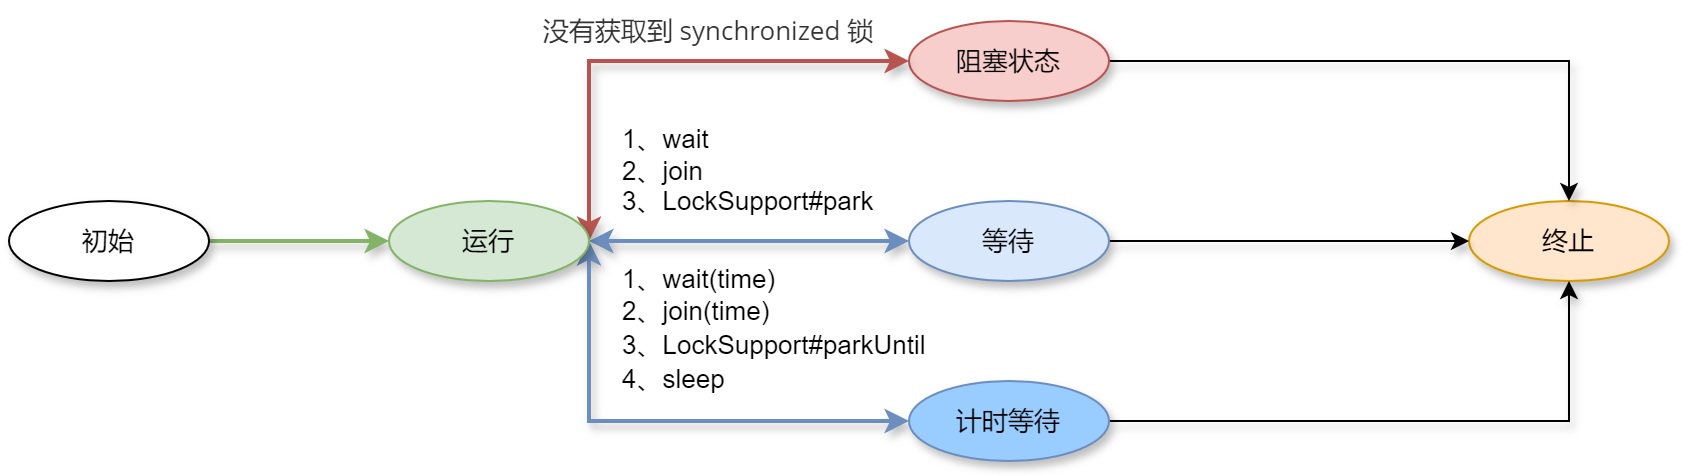

The diagram above was exported from draw.io. Its source (the exported page's mxGraphModel, read from the mxfile embedded in the PNG):
<mxGraphModel dx="1050" dy="629" grid="1" gridSize="10" guides="1" tooltips="1" connect="1" arrows="1" fold="1" page="1" pageScale="1" pageWidth="1654" pageHeight="2336" math="0" shadow="0">
  <root>
    <mxCell id="0" />
    <mxCell id="1" parent="0" />
    <mxCell id="Pzs-qW3fLM_5K2oZGlJN-7" style="edgeStyle=orthogonalEdgeStyle;rounded=0;orthogonalLoop=1;jettySize=auto;html=1;entryX=0;entryY=0.5;entryDx=0;entryDy=0;shadow=1;fontSize=13;strokeWidth=2;strokeColor=#82b366;align=center;verticalAlign=middle;fontFamily=Helvetica;fontColor=default;fillColor=#d5e8d4;" edge="1" parent="1" source="Pzs-qW3fLM_5K2oZGlJN-1" target="Pzs-qW3fLM_5K2oZGlJN-4">
      <mxGeometry relative="1" as="geometry" />
    </mxCell>
    <mxCell id="Pzs-qW3fLM_5K2oZGlJN-1" value="初始" style="ellipse;whiteSpace=wrap;html=1;shadow=1;fontSize=13;" vertex="1" parent="1">
      <mxGeometry x="70" y="280" width="100" height="40" as="geometry" />
    </mxCell>
    <mxCell id="Pzs-qW3fLM_5K2oZGlJN-2" value="终止" style="ellipse;whiteSpace=wrap;html=1;fillColor=#ffe6cc;strokeColor=#d79b00;shadow=1;fontSize=13;" vertex="1" parent="1">
      <mxGeometry x="800" y="280" width="100" height="40" as="geometry" />
    </mxCell>
    <mxCell id="Pzs-qW3fLM_5K2oZGlJN-11" style="rounded=0;orthogonalLoop=1;jettySize=auto;html=1;exitX=1;exitY=0.5;exitDx=0;exitDy=0;shadow=1;fontSize=13;" edge="1" parent="1" source="Pzs-qW3fLM_5K2oZGlJN-3" target="Pzs-qW3fLM_5K2oZGlJN-2">
      <mxGeometry relative="1" as="geometry">
        <Array as="points">
          <mxPoint x="850" y="210" />
        </Array>
      </mxGeometry>
    </mxCell>
    <mxCell id="Pzs-qW3fLM_5K2oZGlJN-3" value="阻塞状态" style="ellipse;whiteSpace=wrap;html=1;fillColor=#f8cecc;strokeColor=#b85450;shadow=1;fontSize=13;" vertex="1" parent="1">
      <mxGeometry x="520" y="190" width="100" height="40" as="geometry" />
    </mxCell>
    <mxCell id="Pzs-qW3fLM_5K2oZGlJN-8" style="rounded=0;orthogonalLoop=1;jettySize=auto;html=1;entryX=0;entryY=0.5;entryDx=0;entryDy=0;exitX=1;exitY=0.5;exitDx=0;exitDy=0;shadow=1;strokeColor=#b85450;align=center;verticalAlign=middle;fontFamily=Helvetica;fontSize=13;fontColor=default;fillColor=#f8cecc;strokeWidth=2;startArrow=classic;startFill=1;" edge="1" parent="1" source="Pzs-qW3fLM_5K2oZGlJN-4" target="Pzs-qW3fLM_5K2oZGlJN-3">
      <mxGeometry relative="1" as="geometry">
        <Array as="points">
          <mxPoint x="360" y="210" />
        </Array>
      </mxGeometry>
    </mxCell>
    <mxCell id="Pzs-qW3fLM_5K2oZGlJN-9" style="edgeStyle=orthogonalEdgeStyle;rounded=0;orthogonalLoop=1;jettySize=auto;html=1;entryX=0;entryY=0.5;entryDx=0;entryDy=0;shadow=1;strokeColor=#6c8ebf;align=center;verticalAlign=middle;fontFamily=Helvetica;fontSize=13;fontColor=default;fillColor=#dae8fc;strokeWidth=2;startArrow=classic;startFill=1;" edge="1" parent="1" source="Pzs-qW3fLM_5K2oZGlJN-4" target="Pzs-qW3fLM_5K2oZGlJN-5">
      <mxGeometry relative="1" as="geometry" />
    </mxCell>
    <mxCell id="Pzs-qW3fLM_5K2oZGlJN-10" style="rounded=0;orthogonalLoop=1;jettySize=auto;html=1;entryX=0;entryY=0.5;entryDx=0;entryDy=0;exitX=1;exitY=0.5;exitDx=0;exitDy=0;shadow=1;strokeColor=#6c8ebf;align=center;verticalAlign=middle;fontFamily=Helvetica;fontSize=13;fontColor=default;fillColor=#99CCFF;strokeWidth=2;startArrow=classic;startFill=1;" edge="1" parent="1" source="Pzs-qW3fLM_5K2oZGlJN-4" target="Pzs-qW3fLM_5K2oZGlJN-6">
      <mxGeometry relative="1" as="geometry">
        <Array as="points">
          <mxPoint x="360" y="390" />
        </Array>
      </mxGeometry>
    </mxCell>
    <mxCell id="Pzs-qW3fLM_5K2oZGlJN-4" value="运行" style="ellipse;whiteSpace=wrap;html=1;fillColor=#d5e8d4;strokeColor=#82b366;shadow=1;fontSize=13;" vertex="1" parent="1">
      <mxGeometry x="260" y="280" width="100" height="40" as="geometry" />
    </mxCell>
    <mxCell id="Pzs-qW3fLM_5K2oZGlJN-12" style="edgeStyle=orthogonalEdgeStyle;rounded=0;orthogonalLoop=1;jettySize=auto;html=1;entryX=0;entryY=0.5;entryDx=0;entryDy=0;shadow=1;fontSize=13;" edge="1" parent="1" source="Pzs-qW3fLM_5K2oZGlJN-5" target="Pzs-qW3fLM_5K2oZGlJN-2">
      <mxGeometry relative="1" as="geometry" />
    </mxCell>
    <mxCell id="Pzs-qW3fLM_5K2oZGlJN-5" value="等待" style="ellipse;whiteSpace=wrap;html=1;fillColor=#dae8fc;strokeColor=#6c8ebf;shadow=1;fontSize=13;" vertex="1" parent="1">
      <mxGeometry x="520" y="280" width="100" height="40" as="geometry" />
    </mxCell>
    <mxCell id="Pzs-qW3fLM_5K2oZGlJN-13" style="rounded=0;orthogonalLoop=1;jettySize=auto;html=1;entryX=0.5;entryY=1;entryDx=0;entryDy=0;exitX=1;exitY=0.5;exitDx=0;exitDy=0;shadow=1;fontSize=13;" edge="1" parent="1" source="Pzs-qW3fLM_5K2oZGlJN-6" target="Pzs-qW3fLM_5K2oZGlJN-2">
      <mxGeometry relative="1" as="geometry">
        <Array as="points">
          <mxPoint x="850" y="390" />
        </Array>
      </mxGeometry>
    </mxCell>
    <mxCell id="Pzs-qW3fLM_5K2oZGlJN-6" value="计时等待" style="ellipse;whiteSpace=wrap;html=1;fillColor=#99CCFF;strokeColor=#6c8ebf;shadow=1;fontSize=13;" vertex="1" parent="1">
      <mxGeometry x="520" y="370" width="100" height="40" as="geometry" />
    </mxCell>
    <mxCell id="Pzs-qW3fLM_5K2oZGlJN-14" value="&lt;span style=&quot;color: rgb(51, 51, 51); font-family: &amp;quot;Open Sans&amp;quot;, &amp;quot;Clear Sans&amp;quot;, &amp;quot;Helvetica Neue&amp;quot;, Helvetica, Arial, sans-serif; orphans: 4; text-align: left; white-space-collapse: preserve; background-color: rgb(255, 255, 255); font-size: 13px;&quot;&gt;&lt;font style=&quot;font-size: 13px;&quot;&gt;没有获取到 synchronized 锁&lt;/font&gt;&lt;/span&gt;" style="text;html=1;align=center;verticalAlign=middle;whiteSpace=wrap;rounded=0;fontSize=13;fillColor=none;" vertex="1" parent="1">
      <mxGeometry x="305" y="180" width="230" height="30" as="geometry" />
    </mxCell>
    <mxCell id="Pzs-qW3fLM_5K2oZGlJN-15" value="&lt;font style=&quot;font-size: 13px;&quot;&gt;1、wait&lt;/font&gt;&lt;div style=&quot;font-size: 13px;&quot;&gt;&lt;font style=&quot;font-size: 13px;&quot;&gt;2、join&lt;/font&gt;&lt;/div&gt;&lt;div style=&quot;font-size: 13px;&quot;&gt;&lt;font style=&quot;font-size: 13px;&quot;&gt;3、LockSupport#park&lt;/font&gt;&lt;/div&gt;" style="text;html=1;align=left;verticalAlign=middle;whiteSpace=wrap;rounded=0;labelBackgroundColor=none;fontSize=13;" vertex="1" parent="1">
      <mxGeometry x="375" y="240" width="155" height="50" as="geometry" />
    </mxCell>
    <mxCell id="Pzs-qW3fLM_5K2oZGlJN-16" value="&lt;font style=&quot;font-size: 13px;&quot;&gt;1、wait(time)&lt;/font&gt;&lt;div style=&quot;font-size: 13px; line-height: 130%;&quot;&gt;&lt;font style=&quot;font-size: 13px;&quot;&gt;2、join(time)&lt;/font&gt;&lt;/div&gt;&lt;div style=&quot;font-size: 13px; line-height: 130%;&quot;&gt;&lt;font style=&quot;font-size: 13px;&quot;&gt;3、LockSupport#parkUntil&lt;/font&gt;&lt;/div&gt;&lt;div style=&quot;font-size: 13px; line-height: 130%;&quot;&gt;&lt;font style=&quot;font-size: 13px;&quot;&gt;4、sleep&lt;/font&gt;&lt;/div&gt;" style="text;html=1;align=left;verticalAlign=middle;whiteSpace=wrap;rounded=0;fontSize=13;" vertex="1" parent="1">
      <mxGeometry x="375" y="310" width="165" height="70" as="geometry" />
    </mxCell>
  </root>
</mxGraphModel>